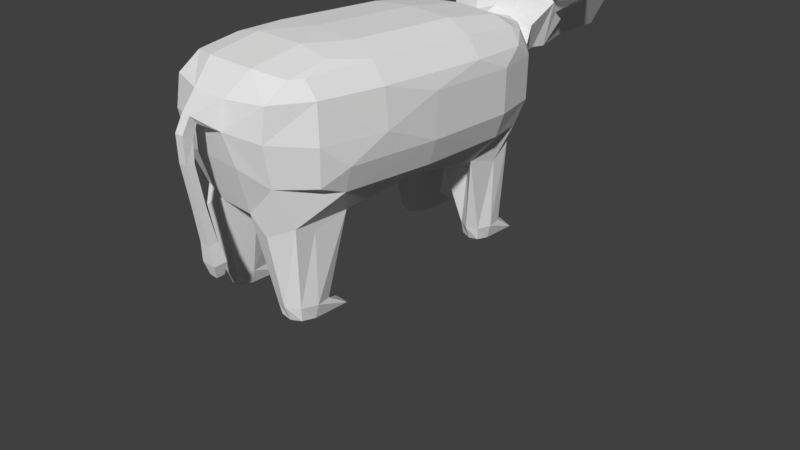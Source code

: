 # Source: cow.blend  (saved by Blender 2.79.0; exported with 4.5.12 LTS)
import bpy
from mathutils import Matrix  # noqa: F401  (used for matrix-valued properties, if any)

bpy.ops.wm.read_factory_settings(use_empty=True)
scene = bpy.context.scene
scene.name = 'Scene'

# ---- collections
col_collection_1 = bpy.data.collections.new('Collection 1'); scene.collection.children.link(col_collection_1)

# ---- materials (node trees are filled in below, after node groups)
mat_material_001 = bpy.data.materials.new('Material.001')
mat_material_001.alpha_threshold = 0.0
mat_material_001.use_transparent_shadow = False
mat_material_001.roughness = 0.5

# ---- material node trees

# ---- world
world_world = bpy.data.worlds.new('World'); scene.world = world_world
world_world.color = (0.05088, 0.05088, 0.05088)
world_world.use_sun_shadow = False
world_world.sun_shadow_jitter_overblur = 0.0
world_world.cycles.sampling_method = 'MANUAL'

# ---- cameras
cam_camera = bpy.data.cameras.new('Camera')
cam_camera.clip_end = 100.0
cam_camera.lens = 35.0
cam_camera.sensor_width = 32.0
cam_camera.sensor_height = 18.0
cam_camera.ortho_scale = 7.314
cam_camera.dof.focus_distance = 0.0
cam_camera.dof.aperture_fstop = 128.0

# ---- meshes
me_cube_001 = bpy.data.meshes.new('Cube.001')
me_cube_001.from_pydata([(-0.2788, -0.9007, 1.073), (-0.5482, -0.7588, 0.3346), (-0.1824, -0.826, 0.3503), (-0.5476, -0.4359, 0.2859), (-0.1818, -0.4438, 0.1771), (0.4265, 0.9771, 2.045), (-0.5648, -0.8414, 0.892), (-0.704, -0.6606, 0.8515), (-0.7758, -0.3114, 0.846), (-0.704, -0.5165, 0.6929), (-0.1902, -0.9118, 1.957), (-0.5412, -0.8592, 1.988), (-0.2545, -0.7921, 2.292), (-0.5492, -0.7384, 2.233), (-0.2552, -0.5215, 2.462), (-0.4273, -0.3114, 2.462), (-0.5412, -0.5165, 2.366), (-0.649, -0.3106, 2.292), (-0.605, -0.6703, 2.233), (-0.7758, -0.3114, 1.994), (-0.704, -0.6606, 1.988), (-0.1818, 0.4438, 0.1771), (-0.5476, 0.4359, 0.2859), (-0.704, 0.5165, 0.6929), (-0.7758, 0.5215, 1.077), (-0.649, 0.7921, 1.078), (-0.605, 0.7384, 0.6822), (-0.4273, 0.947, 1.077), (-0.2552, 0.947, 0.846), (-0.4231, 0.8592, 0.6929), (-0.2225, 0.8021, 0.4168), (-0.5048, 0.7458, 0.3793), (-0.4273, 0.3114, 2.462), (-0.4231, 0.6606, 2.366), (-0.4231, 0.8592, 2.147), (-0.2001, 0.9666, 2.133), (-0.4273, 0.947, 1.763), (-0.649, 0.7921, 1.762), (-0.605, 0.7384, 2.158), (-0.7758, 0.5215, 1.763), (-0.7758, 0.3114, 1.994), (-0.704, 0.5165, 2.147), (-0.649, 0.3106, 2.292), (-0.605, 0.6703, 2.233), (0.1818, -0.4438, 0.1771), (0.5476, -0.4359, 0.2859), (0.704, -0.5165, 0.6929), (0.7758, -0.5215, 1.077), (0.704, -0.6606, 0.8515), (0.5175, -0.8414, 0.892), (0.2315, -0.9007, 1.073), (0.1824, -0.826, 0.3503), (0.5482, -0.7399, 0.266), (0.4273, -0.3114, 2.462), (0.2552, -0.5215, 2.462), (0.5412, -0.5165, 2.366), (0.2545, -0.7921, 2.292), (0.5492, -0.7384, 2.233), (0.1784, -0.9118, 1.957), (0.5412, -0.8592, 1.988), (0.704, -0.6606, 1.988), (0.7758, -0.3114, 1.994), (0.649, -0.3106, 2.292), (0.605, -0.6703, 2.233), (0.1818, 0.4438, 0.1771), (0.5476, 0.4359, 0.2859), (0.1824, 0.7907, 0.3616), (0.5285, 0.7458, 0.411), (0.2552, 0.947, 0.846), (0.4273, 0.947, 1.077), (0.5412, 0.8592, 0.8515), (0.649, 0.7921, 1.078), (0.605, 0.7384, 0.6822), (0.7758, 0.5215, 1.077), (0.704, 0.5165, 0.6929), (0.4273, 0.3114, 2.462), (0.4231, 0.6606, 2.366), (0.649, 0.3106, 2.292), (0.605, 0.6703, 2.233), (0.7758, 0.3114, 1.994), (0.7758, 0.5215, 1.763), (0.704, 0.6606, 1.988), (0.649, 0.7921, 1.762), (0.605, 0.7384, 2.158), (0.4273, 0.947, 1.763), (0.1765, 0.9666, 2.133), (0.4231, 0.8592, 2.147), (-0.2558, -7.451e-09, 0.331), (-0.5495, -7.451e-09, 0.4334), (-0.7344, -7.451e-09, 0.6817), (-0.8106, -7.451e-09, 1.076), (-0.2039, -0.9364, 1.55), (-0.5732, -0.878, 1.504), (-0.7344, -0.6708, 1.42), (-0.8106, -0.3123, 1.42), (-0.3709, 1.017, 1.404), (-0.8106, 0.3123, 1.42), (-3.608e-09, 0.3123, 2.509), (-3.608e-09, 0.6708, 2.407), (-3.608e-09, 0.8964, 2.158), (-0.2666, 1.006, 2.395), (0.2047, 1.018, 1.422), (0.2558, -7.451e-09, 0.331), (0.5495, -7.451e-09, 0.4334), (0.7344, -7.451e-09, 0.6817), (0.8106, -7.451e-09, 1.076), (0.8106, -7.451e-09, 1.764), (0.1685, -0.9364, 1.55), (0.5259, -0.878, 1.504), (0.7344, -0.6708, 1.42), (0.8106, -0.3123, 1.42), (-3.608e-09, -0.3123, 2.509), (0.001142, 0.9786, 2.24), (-0.5938, 1.047, 2.371), (0.3033, 1.097, 1.605), (0.5682, 1.048, 2.407), (0.2423, 1.006, 2.395), (-0.4746, 1.096, 1.581), (0.005341, 1.022, 2.539), (-0.05449, 1.081, 1.553), (-0.5484, 1.092, 2.256), (-0.4134, 1.128, 1.645), (0.525, 1.101, 2.22), (0.3367, 1.067, 2.623), (0.3884, 1.128, 1.645), (-0.371, 1.051, 2.577), (0.01496, 1.05, 2.836), (0.01496, 1.154, 1.432), (-0.558, 1.33, 2.285), (-0.4134, 1.28, 1.764), (0.5096, 1.332, 2.282), (0.3526, 1.279, 2.719), (0.3884, 1.28, 1.764), (-0.3685, 1.298, 2.737), (0.01496, 1.276, 2.975), (0.01496, 1.293, 1.542), (-0.499, 1.672, 2.272), (-0.3474, 1.636, 1.755), (0.443, 1.672, 2.272), (0.3217, 1.641, 2.597), (0.3231, 1.636, 1.755), (-0.346, 1.641, 2.597), (0.01081, 1.681, 2.759), (0.01081, 1.638, 1.567), (-0.2348, 1.844, 2.202), (-0.1652, 1.828, 1.964), (0.1979, 1.844, 2.202), (0.1422, 1.83, 2.35), (0.1428, 1.828, 1.964), (-0.1646, 1.83, 2.35), (-0.0006459, 1.849, 2.425), (-0.0006459, 1.829, 1.877), (0.8539, 1.025, 2.534), (0.7451, 0.9692, 2.792), (-0.7567, 0.9519, 2.817), (-0.894, 1.007, 2.559), (0.8539, 1.17, 2.63), (0.7451, 1.126, 2.903), (-0.7567, 1.109, 2.929), (-0.894, 1.153, 2.655), (0.9048, 0.9763, 3.037), (0.8081, 0.9283, 3.268), (-0.8021, 0.9085, 3.296), (-0.9241, 0.9566, 3.066), (0.9048, 1.107, 3.124), (0.8081, 1.066, 3.365), (-0.8021, 1.047, 3.394), (-0.9241, 1.087, 3.153), (0.5238, 1.047, 2.464), (0.5238, 1.249, 2.602), (-0.5649, 1.246, 2.607), (0.5963, 1.181, 2.356), (-0.6564, 1.178, 2.361), (-0.4734, 1.112, 2.715), (0.7995, 0.9717, 2.646), (-0.7979, 0.9646, 2.642), (0.7995, 1.173, 2.784), (-0.8254, 1.156, 2.809), (0.8721, 1.106, 2.538), (-0.9168, 1.089, 2.563), (0.6976, 1.048, 2.865), (-0.7339, 1.022, 2.917), (-0.6195, 1.159, 2.783), (-0.6885, 0.9994, 2.625), (0.6335, 1.038, 2.706), (0.6335, 1.121, 2.765), (0.7073, 1.214, 2.495), (0.7073, 1.068, 2.399), (-0.7617, 1.028, 2.487), (-0.7568, 1.204, 2.509), (0.8569, 0.9415, 3.174), (-0.8626, 0.9217, 3.203), (0.8569, 1.093, 3.278), (-0.8626, 1.073, 3.307), (0.9113, 1.042, 3.093), (-0.9312, 1.022, 3.122), (0.8025, 0.9921, 3.359), (-0.794, 0.9723, 3.387), (0.9068, 1.137, 2.894), (0.9068, 0.9909, 2.798), (0.798, 1.092, 3.168), (0.798, 0.9355, 3.056), (-0.7985, 1.072, 3.197), (-0.7985, 0.9157, 3.085), (-0.9357, 0.9711, 2.827), (-0.9357, 1.117, 2.923), (0.7799, 1.005, 3.156), (-0.8671, 0.9182, 2.939), (-0.8671, 1.12, 3.077), (-0.9586, 1.052, 2.831), (-0.7756, 0.9857, 3.185), (0.8524, 0.938, 2.91), (0.8584, 1.01, 3.308), (-0.8611, 0.9901, 3.337), (-0.7796, 1.139, 2.417), (0.6528, 1.217, 2.649), (-0.6882, 1.207, 2.663), (0.6528, 1.015, 2.511), (0.7254, 1.149, 2.403), (0.925, 1.072, 2.802), (0.8524, 1.14, 3.048), (-0.5967, 1.073, 2.771), (-0.3037, -0.7381, -1.182), (-0.3027, -0.437, -1.213), (-0.4948, -0.4255, -1.213), (-0.4987, 0.8392, -1.213), (-0.4948, 0.5543, -1.185), (0.4987, -0.7104, -1.179), (0.4948, -0.4255, -1.213), (0.4948, 0.5543, -1.185), (0.3027, 0.5658, -1.189), (0.4987, 0.8392, -1.213), (0.3037, 0.8668, -1.213), (-0.4987, -0.7104, -1.179), (-0.3027, 0.5658, -1.189), (-0.3037, 0.8668, -1.213), (0.3027, -0.437, -1.213), (0.3037, -0.7381, -1.182), (-0.1274, -0.6568, 0.1799), (-0.3982, -0.519, 0.05473), (-0.5452, 0.6275, 0.1504), (0.5452, -0.6275, 0.1504), (0.3982, 0.519, 0.05473), (0.4018, 0.7653, 0.1812), (0.1274, 0.6568, 0.1799), (-0.5452, -0.6275, 0.1504), (-0.3982, 0.519, 0.05473), (-0.1274, 0.6568, 0.1799), (0.3982, -0.519, 0.05473), (0.1274, -0.6568, 0.1799), (0.5452, 0.6275, 0.1504), (-0.4018, 0.7653, 0.1812), (0.4018, -0.8374, 0.1591), (-0.4018, -0.8374, 0.1591), (-0.2911, -0.6531, -1.213), (-0.3986, -0.421, -1.213), (-0.5089, 0.6311, -1.213), (0.5089, -0.6311, -1.213), (0.3986, 0.5498, -1.211), (0.4014, 0.8633, -1.213), (0.2911, 0.6531, -1.213), (-0.5089, -0.6311, -1.213), (-0.3986, 0.5498, -1.211), (-0.2911, 0.6531, -1.213), (0.3986, -0.421, -1.213), (0.2911, -0.6531, -1.213), (0.5089, 0.6311, -1.213), (-0.4014, 0.8633, -1.213), (0.4014, -0.7345, -1.206), (-0.4014, -0.7345, -1.206), (0.2914, 0.7516, -0.9796), (0.2908, 0.5547, -0.9956), (0.5113, -0.7174, -0.9732), (0.5064, -0.5448, -0.9868), (-0.2908, 0.5547, -0.9956), (-0.2914, 0.7516, -0.9796), (-0.5113, 0.7174, -0.9732), (-0.5064, 0.5448, -0.9868), (0.5064, 0.5448, -0.9868), (-0.2914, -0.7516, -0.9796), (-0.2908, -0.5547, -0.9956), (-0.5064, -0.5448, -0.9868), (0.2908, -0.5547, -0.9956), (0.2914, -0.7516, -0.9796), (0.5113, 0.7174, -0.9732), (-0.5113, -0.7174, -0.9732), (0.3982, -0.519, -0.9937), (-0.5452, -0.6275, -0.9787), (-0.4018, -0.7653, -0.9739), (0.4018, -0.7653, -0.9739), (0.4018, 0.7653, -0.9739), (-0.3982, 0.519, -0.9937), (0.5452, 0.6275, -0.9787), (0.2548, -0.6568, -0.9888), (-0.3982, -0.519, -0.9937), (-0.4018, 0.7653, -0.9739), (-0.2548, -0.6568, -0.9888), (0.3982, 0.519, -0.9937), (-0.4, -0.6421, -1.213), (-0.4, 0.6421, -1.213), (0.4, 0.6421, -1.213), (0.4, -0.6421, -1.213), (0.2548, 0.6568, -0.9888), (0.5452, -0.6275, -0.9787), (-0.2548, 0.6568, -0.9888), (-0.5452, 0.6275, -0.9787), (-0.06938, -0.9983, 1.636), (0.02524, -0.9983, 1.636), (0.03759, -1.034, 1.764), (-0.05685, -1.034, 1.764), (-0.06938, -1.024, 1.45), (0.02524, -1.024, 1.45), (0.03759, -1.078, 1.531), (-0.05685, -1.078, 1.531), (-0.06131, -1.032, 1.137), (0.03331, -1.032, 1.137), (0.03759, -1.076, 1.141), (-0.05685, -1.076, 1.141), (-0.06131, -0.9973, 0.5097), (0.03331, -0.9973, 0.5097), (0.03759, -1.039, 0.4638), (-0.05685, -1.039, 0.4638), (-0.06946, -0.9597, -0.01407), (0.04074, -0.9597, -0.01407), (0.04572, -1.013, -0.03265), (-0.06426, -1.013, -0.03265), (-0.09241, -0.9289, -0.33), (0.06166, -0.9289, -0.33), (0.06865, -1.004, -0.3413), (-0.08516, -1.004, -0.3413), (-0.06076, -0.938, -0.5366), (0.03281, -0.938, -0.5366), (0.03705, -0.9839, -0.5435), (-0.05636, -0.9839, -0.5435)], [], [(110, 61, 60, 109), (32, 15, 111, 97), (95, 27, 36), (4, 87, 102, 44), (238, 4, 44, 249), (8, 9, 7), (90, 8, 94), (16, 17, 18), (23, 22, 88, 89), (56, 54, 14, 12), (17, 16, 15), (89, 8, 90), (40, 41, 39), (49, 52, 46, 48), (60, 59, 108, 109), (103, 65, 74, 104), (70, 71, 72), (53, 55, 62), (69, 68, 101), (81, 82, 83), (69, 101, 84), (19, 17, 42, 40), (47, 48, 46), (85, 5, 115, 116), (82, 80, 73, 71), (53, 54, 55), (31, 26, 29), (45, 248, 44, 102, 103), (22, 246, 21, 87, 88), (102, 64, 242, 65, 103), (59, 57, 56, 58), (57, 55, 54, 56), (6, 0, 91, 92), (6, 1, 253, 2, 0), (95, 117, 119), (72, 67, 70), (109, 47, 110), (107, 50, 49, 108), (82, 81, 80), (81, 78, 77, 79), (78, 76, 75, 77), (77, 75, 53, 62), (111, 53, 75, 97), (105, 47, 46, 104), (79, 77, 62, 61), (29, 28, 30), (86, 83, 82, 84), (70, 69, 71), (74, 73, 105, 104), (112, 85, 116, 118), (28, 27, 95), (41, 40, 42), (61, 106, 79), (35, 100, 113), (97, 75, 76, 98), (54, 53, 111), (70, 67, 243, 66, 68), (41, 38, 37, 39), (38, 34, 36, 37), (99, 112, 35), (36, 35, 113, 95), (101, 68, 28, 95), (20, 19, 94, 93), (20, 18, 17, 19), (17, 15, 32, 42), (42, 32, 33, 43), (33, 32, 97, 98), (94, 8, 7, 93), (18, 13, 16), (15, 16, 14), (90, 24, 23, 89), (37, 36, 27, 25), (244, 64, 21, 247), (3, 245, 1, 7, 9), (87, 4, 239, 3, 88), (78, 83, 86, 76), (15, 14, 111), (112, 99, 85), (106, 110, 105), (5, 85, 84), (67, 72, 74, 65, 250), (98, 76, 86, 99), (74, 72, 71, 73), (84, 82, 71, 69), (85, 86, 84), (80, 79, 106), (59, 60, 63, 57), (63, 60, 61, 62), (105, 73, 80, 106), (62, 55, 63), (52, 49, 50, 51, 252), (52, 241, 45, 46), (49, 48, 109, 108), (63, 55, 57), (38, 43, 33, 34), (40, 39, 96), (35, 34, 99), (41, 42, 43), (26, 31, 240, 22, 23), (68, 66, 30, 28), (29, 26, 25, 27), (26, 23, 24, 25), (29, 30, 251, 31), (35, 36, 34), (13, 18, 20, 11), (87, 21, 64, 102), (16, 13, 12, 14), (13, 11, 10, 12), (92, 11, 20, 93), (39, 37, 25, 24), (6, 7, 1), (7, 6, 92, 93), (299, 267, 235, 263), (0, 2, 51, 50), (117, 95, 113), (9, 8, 89), (119, 117, 121, 127), (35, 112, 118, 100), (5, 101, 114, 115), (122, 124, 132, 130, 171), (118, 116, 123, 126), (114, 119, 127, 124), (100, 118, 126, 125), (115, 114, 124, 122), (116, 115, 122, 168, 123), (117, 113, 120, 121), (113, 100, 125, 120), (132, 135, 143, 140), (121, 120, 172, 128, 129), (127, 121, 129, 135), (126, 123, 131, 134), (180, 184, 153), (221, 182, 158, 181), (124, 127, 135, 132), (125, 126, 134, 133, 173), (136, 141, 149, 144), (133, 134, 142, 141), (130, 132, 140, 138), (129, 128, 136, 137), (135, 129, 137, 143), (134, 131, 139, 142), (128, 141, 136), (131, 169, 130, 139), (150, 147, 146, 148, 151, 145, 144, 149), (139, 138, 146, 147), (140, 143, 151, 148), (141, 142, 150, 149), (138, 140, 148, 146), (137, 136, 144, 145), (143, 137, 145, 151), (142, 139, 147, 150), (220, 200, 165, 192), (219, 198, 164, 194), (218, 186, 156, 178), (175, 183, 154), (217, 187, 152, 174), (216, 189, 159, 177), (215, 185, 157, 176), (214, 188, 155, 179), (213, 197, 166, 193), (212, 194, 164, 192), (211, 199, 160, 190), (210, 202, 166, 197), (209, 204, 163, 195), (208, 205, 167, 193), (207, 203, 162, 191), (206, 201, 161, 196), (200, 206, 196, 165), (157, 180, 206, 200), (180, 153, 201, 206), (204, 207, 191, 163), (155, 175, 207, 204), (175, 154, 203, 207), (202, 208, 193, 166), (158, 177, 208, 202), (177, 159, 205, 208), (205, 209, 195, 167), (159, 179, 209, 205), (179, 155, 204, 209), (203, 210, 197, 162), (154, 181, 210, 203), (181, 158, 202, 210), (201, 211, 190, 161), (153, 174, 211, 201), (174, 152, 199, 211), (196, 212, 192, 165), (161, 190, 212, 196), (190, 160, 194, 212), (195, 213, 193, 167), (163, 191, 213, 195), (191, 162, 197, 213), (189, 214, 179, 159), (128, 172, 214, 189), (172, 120, 188, 214), (186, 215, 176, 156), (130, 169, 215, 186), (169, 131, 185, 215), (182, 216, 177, 158), (133, 170, 216, 182), (170, 128, 189, 216), (184, 217, 174, 153), (123, 168, 217, 184), (168, 122, 187, 217), (188, 183, 175), (188, 175, 155), (120, 125, 183, 188), (187, 218, 178, 152), (122, 171, 218, 187), (171, 130, 186, 218), (199, 219, 194, 160), (152, 178, 219, 199), (178, 156, 198, 219), (198, 220, 192, 164), (156, 176, 220, 198), (176, 157, 200, 220), (183, 221, 181, 154), (125, 173, 221, 183), (173, 133, 182, 221), (185, 184, 180), (185, 180, 157), (131, 123, 184, 185), (114, 101, 119), (88, 3, 9, 89), (94, 19, 40, 96), (96, 24, 90), (28, 29, 27), (34, 33, 98, 99), (80, 81, 79), (43, 38, 41), (46, 45, 103, 104), (69, 70, 68), (24, 96, 39), (48, 47, 109), (111, 14, 54), (106, 61, 110), (110, 47, 105), (95, 119, 101), (5, 84, 101), (83, 78, 81), (86, 85, 99), (90, 94, 96), (265, 293, 282, 236), (258, 297, 271, 230), (52, 252, 289, 272), (22, 240, 305, 277), (254, 296, 279, 222), (31, 251, 295, 276), (262, 291, 277, 226), (64, 244, 302, 271), (269, 288, 285, 233), (264, 286, 273, 228), (51, 249, 293, 283), (245, 3, 281, 287), (233, 285, 287, 261), (253, 1, 285, 288), (252, 51, 283, 289), (4, 238, 296, 280), (243, 67, 284, 290), (246, 22, 277, 291), (30, 247, 304, 275), (250, 65, 278, 292), (249, 44, 282, 293), (239, 4, 280, 294), (251, 30, 275, 295), (238, 2, 279, 296), (242, 64, 271, 297), (66, 243, 290, 270), (223, 280, 296, 254), (224, 281, 294, 255), (234, 262, 299, 263), (229, 258, 300, 266), (232, 270, 290, 259), (236, 264, 301, 265), (230, 271, 302, 260), (241, 52, 272, 303), (66, 244, 247, 30), (228, 273, 303, 257), (247, 21, 274, 304), (235, 275, 304, 263), (240, 31, 276, 305), (226, 277, 305, 256), (2, 238, 249, 51), (259, 290, 284, 231), (65, 242, 297, 278), (228, 257, 301, 264), (237, 283, 293, 265), (229, 278, 297, 258), (268, 237, 265, 301), (227, 268, 301, 257), (1, 245, 287, 285), (231, 284, 292, 266), (259, 231, 266, 300), (232, 259, 300, 260), (267, 295, 275, 235), (255, 294, 280, 223), (225, 276, 295, 267), (256, 305, 276, 225), (44, 248, 286, 282), (225, 267, 299, 256), (261, 287, 281, 224), (298, 254, 222, 269), (255, 223, 254, 298), (224, 255, 298, 261), (233, 261, 298, 269), (274, 291, 262, 234), (227, 272, 289, 268), (226, 256, 299, 262), (2, 253, 288, 279), (279, 288, 269, 222), (282, 286, 264, 236), (257, 303, 272, 227), (248, 45, 273, 286), (263, 304, 274, 234), (260, 302, 270, 232), (67, 250, 292, 284), (21, 246, 291, 274), (266, 292, 278, 229), (260, 300, 258, 230), (268, 289, 283, 237), (3, 239, 294, 281), (244, 66, 270, 302), (45, 241, 303, 273), (319, 320, 324, 323), (330, 331, 332, 333), (329, 326, 330, 333), (326, 327, 331, 330), (327, 328, 332, 331), (322, 323, 327, 326), (323, 324, 328, 327), (324, 325, 329, 328), (328, 329, 333, 332), (320, 321, 325, 324), (321, 318, 322, 325), (325, 322, 326, 329), (318, 319, 323, 322), (314, 315, 319, 318), (315, 316, 320, 319), (316, 317, 321, 320), (311, 312, 316, 315), (312, 313, 317, 316), (313, 310, 314, 317), (308, 309, 313, 312), (309, 306, 310, 313), (306, 307, 311, 310), (317, 314, 318, 321), (307, 308, 312, 311), (58, 56, 12, 10), (92, 91, 10, 11), (310, 311, 315, 314), (59, 58, 107, 108), (91, 0, 50, 107), (307, 306, 91, 107), (309, 308, 58, 10), (308, 307, 107, 58), (309, 10, 91, 306), (139, 130, 138), (141, 128, 170, 133)])
_uv = me_cube_001.uv_layers.new(name='UVMap')
_uv.uv.foreach_set('vector', [0.1464, 0.7256, 0.1925, 0.717, 0.1913, 0.7648, 0.151, 0.7762, 0.3523, 0.5272, 0.4043, 0.7763, 0.339, 0.7335, 0.3032, 0.577, 0.1689, 0.4728, 0.1588, 0.4615, 0.2019, 0.4773, 0.1651, 0.07373, 0.37, 0.2949, 0.1002, 0.672, 0.09914, 0.01527, 0.2334, 0.4372, 0.2347, 0.423, 0.2365, 0.4307, 0.2369, 0.4396, 0.3253, 0.9899, 0.2673, 0.9483, 0.2586, 0.9294, 0.3731, 0.2961, 0.3253, 0.1623, 0.3817, 0.1444, 0.3738, 0.841, 0.4268, 0.8457, 0.343, 0.8649, 0.2109, 0.4102, 0.1678, 0.4025, 0.3155, 0.2815, 0.332, 0.2847, 0.2485, 0.7945, 0.2803, 0.7591, 0.3471, 0.7989, 0.2989, 0.8319, 0.4268, 0.8457, 0.3738, 0.841, 0.4043, 0.7763, 0.332, 0.2847, 0.3253, 0.1623, 0.3731, 0.2961, 0.359, 0.4455, 0.3129, 0.4666, 0.296, 0.4438, 0.1297, 0.816, 0.0701, 0.8236, 0.09088, 0.7782, 0.1083, 0.7902, 0.1913, 0.7648, 0.1988, 0.7911, 0.1712, 0.8037, 0.151, 0.7762, 0.04449, 0.6754, 0.006965, 0.5577, 0.04581, 0.5695, 0.06131, 0.6743, 0.06773, 0.5296, 0.07983, 0.5455, 0.04996, 0.5392, 0.268, 0.7181, 0.2378, 0.7472, 0.227, 0.7153, 0.0914, 0.5215, 0.08772, 0.5054, 0.1285, 0.5106, 0.1491, 0.5734, 0.1301, 0.5562, 0.1623, 0.5635, 0.0914, 0.5215, 0.1285, 0.5106, 0.1377, 0.5333, 0.4206, 0.09489, 0.4268, 0.8457, 0.3647, 0.4839, 0.359, 0.4455, 0.1204, 0.7648, 0.1083, 0.7902, 0.09088, 0.7782, 0.3126, 0.6814, 0.3752, 0.6083, 0.4822, 0.7003, 0.3777, 0.7507, 0.1301, 0.5562, 0.1373, 0.5887, 0.07952, 0.5801, 0.07983, 0.5455, 0.268, 0.7181, 0.2803, 0.7591, 0.2378, 0.7472, 0.1291, 0.4325, 0.1659, 0.4327, 0.1387, 0.4513, 0.05625, 0.7929, 0.04958, 0.8274, 0.09914, 0.8429, 0.1002, 0.672, 0.04449, 0.6754, 0.1678, 0.4025, 0.1054, 0.4181, 0.1026, 0.4475, 0.37, 0.2949, 0.3155, 0.2815, 0.1002, 0.672, 0.03855, 0.5048, -0.008297, 0.5227, 0.006965, 0.5577, 0.04449, 0.6754, 0.1988, 0.7911, 0.2175, 0.7749, 0.2485, 0.7945, 0.2292, 0.8166, 0.2175, 0.7749, 0.2378, 0.7472, 0.2803, 0.7591, 0.2485, 0.7945, 0.2291, 0.9055, 0.2161, 0.8747, 0.2378, 0.856, 0.268, 0.8881, 0.2291, 0.9055, 0.1873, 0.9229, 0.1533, 0.9111, 0.1533, 0.8868, 0.2161, 0.8747, 0.2093, 0.4369, 0.1635, 0.442, 0.2489, 0.4069, 0.04996, 0.5392, 0.02964, 0.5269, 0.06773, 0.5296, 0.151, 0.7762, 0.1204, 0.7648, 0.1464, 0.7256, 0.2052, 0.8286, 0.1698, 0.8344, 0.1297, 0.816, 0.1712, 0.8037, 0.1301, 0.5562, 0.1491, 0.5734, 0.1373, 0.5887, 0.1491, 0.5734, 0.1723, 0.5703, 0.2032, 0.6142, 0.1691, 0.6174, 0.1723, 0.5703, 0.1986, 0.563, 0.2416, 0.6051, 0.2032, 0.6142, 0.2032, 0.6142, 0.2416, 0.6051, 0.268, 0.7181, 0.227, 0.7153, 0.339, 0.7335, 0.268, 0.7181, 0.2416, 0.6051, 0.3032, 0.577, 0.1035, 0.6718, 0.1204, 0.7648, 0.09088, 0.7782, 0.06131, 0.6743, 0.1691, 0.6174, 0.2032, 0.6142, 0.227, 0.7153, 0.1925, 0.717, 0.1387, 0.4513, 0.1294, 0.4685, 0.102, 0.4594, 0.1674, 0.5444, 0.1623, 0.5635, 0.1301, 0.5562, 0.1377, 0.5333, 0.06773, 0.5296, 0.0914, 0.5215, 0.07983, 0.5455, 0.04581, 0.5695, 0.07952, 0.5801, 0.1035, 0.6718, 0.06131, 0.6743, 0.7028, 0.7948, 0.73, 0.7273, 0.6476, 0.7138, 0.6105, 0.8014, 0.1294, 0.4685, 0.1588, 0.4615, 0.1689, 0.4728, 0.3129, 0.4666, 0.359, 0.4455, 0.3647, 0.4839, 0.1925, 0.717, 0.1674, 0.6677, 0.1691, 0.6174, 0.7421, 0.8661, 0.6633, 0.8935, 0.6796, 0.994, 0.3032, 0.577, 0.2416, 0.6051, 0.1986, 0.563, 0.2413, 0.5348, 0.2803, 0.7591, 0.268, 0.7181, 0.339, 0.7335, 0.06773, 0.5296, 0.02964, 0.5269, 0.01731, 0.5093, 0.05689, 0.4937, 0.08772, 0.5054, 0.3129, 0.4666, 0.2645, 0.4755, 0.2375, 0.4609, 0.296, 0.4438, 0.2645, 0.4755, 0.2338, 0.4878, 0.2019, 0.4773, 0.2375, 0.4609, 0.248, 0.6829, 0.2481, 0.7427, 0.2336, 0.7339, 0.1425, 0.546, 0.1533, 0.6801, 0.002141, 0.6785, 0.2093, 0.4369, 0.1285, 0.5106, 0.08772, 0.5054, 0.1294, 0.4685, 0.1689, 0.4728, 0.3388, 0.8877, 0.4206, 0.9225, 0.3817, 0.972, 0.304, 0.9131, 0.3388, 0.8877, 0.343, 0.8649, 0.4268, 0.8457, 0.4206, 0.9225, 0.4268, 0.8457, 0.4043, 0.7763, 0.3523, 0.5272, 0.3647, 0.4839, 0.3647, 0.4839, 0.3523, 0.5272, 0.2763, 0.4992, 0.2802, 0.4785, 0.2763, 0.4992, 0.3523, 0.5272, 0.3032, 0.577, 0.2413, 0.5348, 0.3817, 0.972, 0.3253, 0.9899, 0.2586, 0.9294, 0.304, 0.9131, 0.343, 0.8649, 0.3274, 0.8604, 0.3738, 0.841, 0.4043, 0.7763, 0.3738, 0.841, 0.3471, 0.7989, 0.3731, 0.2961, 0.2487, 0.4176, 0.2109, 0.4102, 0.332, 0.2847, 0.2375, 0.4609, 0.2019, 0.4773, 0.1588, 0.4615, 0.1931, 0.4422, 0.04494, 0.4872, 0.03855, 0.5048, 0.1026, 0.4475, 0.07616, 0.4595, 0.2227, 0.9533, 0.1794, 0.9366, 0.1873, 0.9229, 0.2586, 0.9294, 0.2673, 0.9483, 0.37, 0.2949, 0.1651, 0.07373, 0.164, 0.1049, 0.2227, 0.1257, 0.3155, 0.2815, 0.1723, 0.5703, 0.1623, 0.5635, 0.1674, 0.5444, 0.1986, 0.563, 0.4043, 0.7763, 0.3471, 0.7989, 0.339, 0.7335, 0.2481, 0.7427, 0.248, 0.6829, 0.2608, 0.7339, 0.1674, 0.6677, 0.1464, 0.7256, 0.1035, 0.6718, 0.3752, 0.6083, 0.3126, 0.6814, 0.3231, 0.5495, 0.02964, 0.5269, 0.04996, 0.5392, 0.04581, 0.5695, 0.006965, 0.5577, -0.003675, 0.5313, 0.2413, 0.5348, 0.1986, 0.563, 0.1674, 0.5444, 0.1992, 0.5165, 0.04581, 0.5695, 0.04996, 0.5392, 0.07983, 0.5455, 0.07952, 0.5801, 0.1377, 0.5333, 0.1301, 0.5562, 0.07983, 0.5455, 0.0914, 0.5215, 0.1765, 0.5237, 0.1674, 0.5444, 0.1377, 0.5333, 0.1373, 0.5887, 0.1691, 0.6174, 0.1674, 0.6677, 0.1988, 0.7911, 0.1913, 0.7648, 0.2151, 0.7654, 0.2175, 0.7749, 0.2151, 0.7654, 0.1913, 0.7648, 0.1925, 0.717, 0.227, 0.7153, 0.1035, 0.6718, 0.07952, 0.5801, 0.1373, 0.5887, 0.1674, 0.6677, 0.227, 0.7153, 0.2378, 0.7472, 0.2151, 0.7654, 0.0701, 0.8236, 0.1297, 0.816, 0.1698, 0.8344, 0.117, 0.855, 0.07727, 0.8431, 0.0701, 0.8236, 0.05245, 0.819, 0.05625, 0.7929, 0.09088, 0.7782, 0.1297, 0.816, 0.1083, 0.7902, 0.151, 0.7762, 0.1712, 0.8037, 0.2151, 0.7654, 0.2378, 0.7472, 0.2175, 0.7749, 0.2645, 0.4755, 0.2802, 0.4785, 0.2763, 0.4992, 0.2338, 0.4878, 0.359, 0.4455, 0.296, 0.4438, 0.3281, 0.408, 0.2039, 0.5002, 0.2338, 0.4878, 0.1992, 0.5165, 0.3129, 0.4666, 0.3647, 0.4839, 0.2802, 0.4785, 0.1659, 0.4327, 0.1291, 0.4325, 0.1214, 0.415, 0.1678, 0.4025, 0.2109, 0.4102, 0.08772, 0.5054, 0.05689, 0.4937, 0.102, 0.4594, 0.1294, 0.4685, 0.1387, 0.4513, 0.1659, 0.4327, 0.1931, 0.4422, 0.1588, 0.4615, 0.1659, 0.4327, 0.2109, 0.4102, 0.2487, 0.4176, 0.1931, 0.4422, 0.1387, 0.4513, 0.102, 0.4594, 0.09859, 0.4361, 0.1291, 0.4325, 0.2039, 0.5002, 0.2019, 0.4773, 0.2338, 0.4878, 0.3274, 0.8604, 0.343, 0.8649, 0.3388, 0.8877, 0.296, 0.8705, 0.37, 0.2949, 0.1026, 0.4475, 0.03855, 0.5048, 0.1002, 0.672, 0.3738, 0.841, 0.3274, 0.8604, 0.2989, 0.8319, 0.3471, 0.7989, 0.3274, 0.8604, 0.296, 0.8705, 0.2621, 0.8429, 0.2989, 0.8319, 0.268, 0.8881, 0.296, 0.8705, 0.3388, 0.8877, 0.304, 0.9131, 0.296, 0.4438, 0.2375, 0.4609, 0.1931, 0.4422, 0.2487, 0.4176, 0.2291, 0.9055, 0.2586, 0.9294, 0.1873, 0.9229, 0.2586, 0.9294, 0.2291, 0.9055, 0.268, 0.8881, 0.304, 0.9131, 0.6354, 0.2589, 0.597, 0.2593, 0.5697, 0.2563, 0.5951, 0.2556, 0.2161, 0.8747, 0.1533, 0.8868, 0.117, 0.855, 0.1698, 0.8344, 0.1635, 0.442, 0.2093, 0.4369, 0.002141, 0.6785, 0.2673, 0.1207, 0.3253, 0.1623, 0.332, 0.2847, 0.2489, 0.4069, 0.1635, 0.442, 0.1686, 0.4191, 0.2722, 0.3826, 0.7421, 0.8661, 0.7028, 0.7948, 0.6105, 0.8014, 0.6633, 0.8935, 0.3752, 0.6083, 0.273, 0.4405, 0.3153, 0.4526, 0.4822, 0.7003, 0.6944, 0.6288, 0.875, 0.6578, 0.8395, 0.6751, 0.6779, 0.6619, 0.6517, 0.6233, 0.6105, 0.8014, 0.6476, 0.7138, 0.5752, 0.6939, 0.5191, 0.8062, 0.3153, 0.4526, 0.2489, 0.4069, 0.2722, 0.3826, 0.336, 0.4644, 0.6633, 0.8935, 0.6105, 0.8014, 0.5191, 0.8062, 0.6101, 0.9287, 0.6351, 0.6125, 0.8893, 0.6801, 0.875, 0.6578, 0.6944, 0.6288, 0.6476, 0.7138, 0.6351, 0.6125, 0.6944, 0.6288, 0.6187, 0.6277, 0.5752, 0.6939, 0.9185, 0.929, 0.6796, 0.994, 0.7129, 0.97, 0.8969, 0.9083, 0.6796, 0.994, 0.6633, 0.8935, 0.6101, 0.9287, 0.7129, 0.97, 0.8395, 0.6751, 0.9169, 0.7723, 0.9095, 0.7748, 0.8457, 0.7118, 0.8969, 0.9083, 0.7129, 0.97, 0.6824, 0.9905, 0.7016, 0.9434, 0.8589, 0.8966, 0.9507, 0.7689, 0.8969, 0.9083, 0.8589, 0.8966, 0.9169, 0.7723, 0.6363, 0.7534, 0.6924, 0.6412, 0.6642, 0.6576, 0.5936, 0.7581, 0.7444, 0.1548, 0.7301, 0.1206, 0.75, 0.1503, 0.7048, 0.1202, 0.6978, 0.09846, 0.7338, 0.1083, 0.7337, 0.1107, 0.875, 0.6578, 0.9507, 0.7689, 0.9169, 0.7723, 0.8395, 0.6751, 0.7273, 0.876, 0.6363, 0.7534, 0.5936, 0.7581, 0.6759, 0.8565, 0.6869, 0.9044, 0.5797, 0.2672, 0.5713, 0.2654, 0.5772, 0.2613, 0.581, 0.2621, 0.6759, 0.8565, 0.5936, 0.7581, 0.6601, 0.7542, 0.7168, 0.8272, 0.6779, 0.6619, 0.8395, 0.6751, 0.8457, 0.7118, 0.6845, 0.7021, 0.8589, 0.8966, 0.7016, 0.9434, 0.702, 0.9018, 0.8585, 0.8578, 0.9169, 0.7723, 0.8589, 0.8966, 0.8585, 0.8578, 0.9095, 0.7748, 0.5936, 0.7581, 0.6642, 0.6576, 0.7042, 0.6822, 0.6601, 0.7542, 0.7016, 0.9434, 0.5997, 0.8799, 0.702, 0.9018, 0.9016, 0.29, 0.9695, 0.374, 0.9666, 0.4717, 0.5592, 0.4073, 0.5751, 0.2588, 0.5768, 0.2564, 0.5804, 0.2552, 0.5865, 0.2555, 0.5889, 0.2576, 0.5869, 0.2605, 0.581, 0.2621, 0.5772, 0.2613, 0.5702, 0.2535, 0.5783, 0.2508, 0.5804, 0.2552, 0.5768, 0.2564, 0.5915, 0.2516, 0.5967, 0.2567, 0.5889, 0.2576, 0.5865, 0.2555, 0.5713, 0.2654, 0.5666, 0.2594, 0.5751, 0.2588, 0.5772, 0.2613, 0.5783, 0.2508, 0.5915, 0.2516, 0.5865, 0.2555, 0.5804, 0.2552, 0.5925, 0.2636, 0.5797, 0.2672, 0.581, 0.2621, 0.5869, 0.2605, 0.5967, 0.2567, 0.5925, 0.2636, 0.5869, 0.2605, 0.5889, 0.2576, 0.5666, 0.2594, 0.5702, 0.2535, 0.5768, 0.2564, 0.5751, 0.2588, 0.75, 0.1585, 0.7501, 0.1582, 0.7501, 0.1582, 0.7501, 0.1582, 0.7526, 0.1597, 0.7508, 0.1597, 0.7502, 0.1583, 0.7502, 0.1583, 0.858, 0.1971, 0.805, 0.2489, 0.7623, 0.1782, 0.7791, 0.1711, 0.7443, 0.1215, 0.7396, 0.1355, 0.7354, 0.1152, 0.8004, 0.1036, 0.8669, 0.1476, 0.7804, 0.1581, 0.7642, 0.1466, 0.7293, 0.07062, 0.774, 0.07677, 0.7466, 0.1013, 0.7363, 0.103, 0.696, 0.232, 0.7097, 0.1514, 0.7454, 0.1591, 0.7458, 0.1685, 0.7854, 0.1029, 0.7712, 0.1284, 0.752, 0.1134, 0.7536, 0.1072, 0.737, 0.1096, 0.737, 0.1096, 0.737, 0.1096, 0.737, 0.1096, 0.7501, 0.1582, 0.7502, 0.1583, 0.7502, 0.1583, 0.7501, 0.1582, 0.7509, 0.1575, 0.7528, 0.1582, 0.7504, 0.1582, 0.7501, 0.1582, 0.737, 0.1096, 0.737, 0.1096, 0.737, 0.1096, 0.737, 0.1096, 0.7389, 0.1091, 0.7388, 0.1101, 0.7372, 0.1097, 0.7372, 0.1096, 0.737, 0.1094, 0.7378, 0.1088, 0.7371, 0.1095, 0.737, 0.1096, 0.7374, 0.1102, 0.737, 0.1098, 0.737, 0.1096, 0.7371, 0.1096, 0.7501, 0.1582, 0.7502, 0.158, 0.7501, 0.1582, 0.7501, 0.1582, 0.7501, 0.1582, 0.7501, 0.1582, 0.7501, 0.1582, 0.7501, 0.1582, 0.7454, 0.1591, 0.7444, 0.1548, 0.7501, 0.1582, 0.7501, 0.1582, 0.7444, 0.1548, 0.75, 0.1503, 0.7502, 0.158, 0.7501, 0.1582, 0.9488, 0.1497, 0.8178, 0.2016, 0.5642, 0.1297, 0.7152, 0.1003, 0.752, 0.1134, 0.7443, 0.1215, 0.7374, 0.1102, 0.7388, 0.1101, 0.7443, 0.1215, 0.7354, 0.1152, 0.737, 0.1098, 0.7374, 0.1102, 0.737, 0.1096, 0.737, 0.1094, 0.737, 0.1096, 0.737, 0.1096, 0.7338, 0.1083, 0.7363, 0.103, 0.737, 0.1094, 0.737, 0.1096, 0.7363, 0.103, 0.7466, 0.1013, 0.7378, 0.1088, 0.737, 0.1094, 0.7378, 0.1088, 0.7389, 0.1091, 0.7372, 0.1096, 0.7371, 0.1095, 0.7466, 0.1013, 0.7536, 0.1072, 0.7389, 0.1091, 0.7378, 0.1088, 0.7536, 0.1072, 0.752, 0.1134, 0.7388, 0.1101, 0.7389, 0.1091, 0.737, 0.1098, 0.737, 0.1096, 0.737, 0.1096, 0.737, 0.1096, 0.7354, 0.1152, 0.7337, 0.1107, 0.737, 0.1096, 0.737, 0.1098, 0.7337, 0.1107, 0.7338, 0.1083, 0.737, 0.1096, 0.737, 0.1096, 0.7502, 0.158, 0.7509, 0.1575, 0.7501, 0.1582, 0.7501, 0.1582, 0.75, 0.1503, 0.7642, 0.1466, 0.7509, 0.1575, 0.7502, 0.158, 0.7642, 0.1466, 0.7804, 0.1581, 0.7528, 0.1582, 0.7509, 0.1575, 0.7501, 0.1582, 0.7501, 0.1582, 0.7501, 0.1582, 0.7501, 0.1582, 0.7501, 0.1582, 0.7501, 0.1582, 0.7501, 0.1582, 0.7501, 0.1582, 0.7501, 0.1582, 0.7504, 0.1582, 0.7502, 0.1583, 0.7501, 0.1582, 0.7372, 0.1096, 0.737, 0.1096, 0.737, 0.1096, 0.7371, 0.1095, 0.7372, 0.1097, 0.7371, 0.1096, 0.737, 0.1096, 0.7372, 0.1096, 0.7371, 0.1096, 0.737, 0.1096, 0.737, 0.1096, 0.737, 0.1096, 0.774, 0.07677, 0.7854, 0.1029, 0.7536, 0.1072, 0.7466, 0.1013, 0.9048, 0.01661, 0.8438, 0.0994, 0.7854, 0.1029, 0.774, 0.07677, 0.8438, 0.0994, 0.8822, 0.1758, 0.7712, 0.1284, 0.7854, 0.1029, 0.805, 0.2489, 0.696, 0.232, 0.7458, 0.1685, 0.7623, 0.1782, 0.9725, 0.1672, 0.8978, 0.1643, 0.6047, 0.14, 0.5866, 0.08179, 0.6083, 0.2286, 0.5396, 0.1117, 0.7097, 0.1514, 0.696, 0.232, 0.6978, 0.09846, 0.7293, 0.07062, 0.7363, 0.103, 0.7338, 0.1083, 0.5644, 0.06428, 0.7065, -0.000938, 0.7293, 0.07062, 0.6978, 0.09846, 0.7065, -0.000938, 0.9048, 0.01661, 0.774, 0.07677, 0.7293, 0.07062, 0.7301, 0.1206, 0.8004, 0.1036, 0.7642, 0.1466, 0.75, 0.1503, 0.642, -0.00313, 0.8148, 0.02131, 0.8004, 0.1036, 0.7301, 0.1206, 0.8148, 0.02131, 0.9892, 0.01545, 0.8669, 0.1476, 0.8004, 0.1036, 0.7712, 0.1284, 0.7396, 0.1355, 0.7443, 0.1215, 0.7712, 0.1284, 0.7443, 0.1215, 0.752, 0.1134, 0.8822, 0.1758, 0.6984, 0.2435, 0.7396, 0.1355, 0.7712, 0.1284, 0.8669, 0.1476, 0.858, 0.1971, 0.7791, 0.1711, 0.7804, 0.1581, 0.9849, 0.1423, 0.9528, 0.1382, 0.568, 0.04698, 0.5562, 0.04558, 0.9528, 0.1382, 0.9725, 0.1672, 0.5866, 0.08179, 0.568, 0.04698, 0.7528, 0.1582, 0.7526, 0.1597, 0.7502, 0.1583, 0.7504, 0.1582, 0.7804, 0.1581, 0.7791, 0.1711, 0.7526, 0.1597, 0.7528, 0.1582, 0.7791, 0.1711, 0.7623, 0.1782, 0.7508, 0.1597, 0.7526, 0.1597, 0.7508, 0.1597, 0.75, 0.1585, 0.7501, 0.1582, 0.7502, 0.1583, 0.7623, 0.1782, 0.7458, 0.1685, 0.75, 0.1585, 0.7508, 0.1597, 0.7458, 0.1685, 0.7454, 0.1591, 0.7501, 0.1582, 0.75, 0.1585, 0.7396, 0.1355, 0.7048, 0.1202, 0.7337, 0.1107, 0.7354, 0.1152, 0.6984, 0.2435, 0.6536, 0.1577, 0.7048, 0.1202, 0.7396, 0.1355, 0.6536, 0.1577, 0.5644, 0.06428, 0.6978, 0.09846, 0.7048, 0.1202, 0.7097, 0.1514, 0.7301, 0.1206, 0.7444, 0.1548, 0.7097, 0.1514, 0.7444, 0.1548, 0.7454, 0.1591, 0.5396, 0.1117, 0.642, -0.00313, 0.7301, 0.1206, 0.7097, 0.1514, 0.3153, 0.4526, 0.273, 0.4405, 0.2489, 0.4069, 0.3155, 0.2815, 0.2227, 0.1257, 0.2673, 0.1207, 0.332, 0.2847, 0.3817, 0.1444, 0.4206, 0.09489, 0.359, 0.4455, 0.3281, 0.408, 0.3281, 0.408, 0.2487, 0.4176, 0.3731, 0.2961, 0.1294, 0.4685, 0.1387, 0.4513, 0.1588, 0.4615, 0.2338, 0.4878, 0.2763, 0.4992, 0.2413, 0.5348, 0.1992, 0.5165, 0.1373, 0.5887, 0.1491, 0.5734, 0.1691, 0.6174, 0.2802, 0.4785, 0.2645, 0.4755, 0.3129, 0.4666, 0.09088, 0.7782, 0.05625, 0.7929, 0.04449, 0.6754, 0.06131, 0.6743, 0.0914, 0.5215, 0.06773, 0.5296, 0.08772, 0.5054, 0.2487, 0.4176, 0.3281, 0.408, 0.296, 0.4438, 0.1083, 0.7902, 0.1204, 0.7648, 0.151, 0.7762, 0.339, 0.7335, 0.3471, 0.7989, 0.2803, 0.7591, 0.1674, 0.6677, 0.1925, 0.717, 0.1464, 0.7256, 0.1464, 0.7256, 0.1204, 0.7648, 0.1035, 0.6718, 0.2093, 0.4369, 0.2489, 0.4069, 0.273, 0.4405, 0.1515, 0.5359, 0.1377, 0.5333, 0.1285, 0.5106, 0.1623, 0.5635, 0.1723, 0.5703, 0.1491, 0.5734, 0.1674, 0.5444, 0.1765, 0.5237, 0.1992, 0.5165, 0.3731, 0.2961, 0.3817, 0.1444, 0.3281, 0.408, 0.5742, 0.2685, 0.5643, 0.2785, 0.592, 0.2743, 0.6208, 0.2685, 0.6165, 0.2593, 0.607, 0.2569, 0.6594, 0.2595, 0.6579, 0.2718, 0.6444, 0.9467, 0.5917, 0.9018, 0.5947, 0.2802, 0.6321, 0.2769, 0.7439, 0.8867, 0.6762, 0.8306, 0.6853, 0.2654, 0.698, 0.2607, 0.6849, 0.2559, 0.7011, 0.2644, 0.7023, 0.2698, 0.6943, 0.2708, 0.6348, 0.9248, 0.602, 0.8393, 0.611, 0.2632, 0.6527, 0.2668, 0.6587, 0.2594, 0.6668, 0.2545, 0.698, 0.2607, 0.6917, 0.2733, 0.6729, 0.8598, 0.7255, 0.8631, 0.6897, 0.2637, 0.6594, 0.2595, 0.5681, 0.2513, 0.5693, 0.2729, 0.5541, 0.2729, 0.5553, 0.2538, 0.668, 0.2653, 0.64, 0.2716, 0.6701, 0.271, 0.7039, 0.262, 0.5367, 0.9982, 0.5298, 0.9212, 0.5643, 0.2785, 0.5652, 0.2814, 0.606, 0.9043, 0.5401, 0.9683, 0.5859, 0.2743, 0.5984, 0.2792, 0.5553, 0.2538, 0.5541, 0.2729, 0.5418, 0.2719, 0.5455, 0.2501, 0.6885, 0.903, 0.6365, 0.9906, 0.6302, 0.2805, 0.671, 0.2763, 0.5917, 0.9018, 0.5367, 0.9982, 0.5652, 0.2814, 0.5947, 0.2802, 0.706, 0.9046, 0.7574, 0.9036, 0.7011, 0.2644, 0.6683, 0.2627, 0.6473, 0.8552, 0.6059, 0.9495, 0.6155, 0.2625, 0.6564, 0.2657, 0.6562, 0.7861, 0.7439, 0.8867, 0.698, 0.2607, 0.6668, 0.2545, 0.5405, 0.9319, 0.5209, 0.8301, 0.5802, 0.2523, 0.5789, 0.2575, 0.5754, 0.8373, 0.5068, 0.8948, 0.5741, 0.2565, 0.5847, 0.2589, 0.5298, 0.9212, 0.5779, 0.9185, 0.592, 0.2743, 0.5643, 0.2785, 0.6256, 0.8545, 0.706, 0.9046, 0.6683, 0.2627, 0.6164, 0.2673, 0.602, 0.8393, 0.5405, 0.9319, 0.5789, 0.2575, 0.611, 0.2632, 0.7574, 0.9036, 0.7517, 0.9852, 0.7023, 0.2698, 0.7011, 0.2644, 0.5961, 0.8008, 0.6729, 0.8598, 0.6594, 0.2595, 0.607, 0.2569, 0.7154, 0.9393, 0.6473, 0.8552, 0.6564, 0.2657, 0.6885, 0.2667, 0.6265, 0.2568, 0.6683, 0.2627, 0.7011, 0.2644, 0.6849, 0.2559, 0.5412, 0.2634, 0.5859, 0.2743, 0.6164, 0.2673, 0.5773, 0.2601, 0.617, 0.2657, 0.6587, 0.2594, 0.6354, 0.2589, 0.5951, 0.2556, 0.6102, 0.2712, 0.6295, 0.2598, 0.641, 0.259, 0.6192, 0.2542, 0.6973, 0.2621, 0.6885, 0.2667, 0.6564, 0.2657, 0.6702, 0.259, 0.6208, 0.2685, 0.668, 0.2653, 0.6111, 0.2648, 0.5742, 0.2685, 0.6579, 0.2718, 0.6594, 0.2595, 0.6897, 0.2637, 0.6772, 0.2621, 0.6672, 0.8933, 0.6444, 0.9467, 0.6321, 0.2769, 0.6604, 0.2733, 0.05689, 0.4937, 0.04494, 0.4872, 0.07616, 0.4595, 0.102, 0.4594, 0.7039, 0.262, 0.6701, 0.271, 0.6604, 0.2733, 0.6466, 0.2611, 0.5209, 0.8301, 0.5737, 0.8303, 0.6137, 0.2504, 0.5802, 0.2523, 0.5697, 0.2563, 0.5789, 0.2575, 0.5802, 0.2523, 0.5951, 0.2556, 0.6762, 0.8306, 0.6348, 0.9248, 0.6527, 0.2668, 0.6853, 0.2654, 0.6917, 0.2733, 0.698, 0.2607, 0.6853, 0.2654, 0.6739, 0.2622, 0.2339, 0.4502, 0.2334, 0.4372, 0.2369, 0.4396, 0.2368, 0.4535, 0.6702, 0.259, 0.6564, 0.2657, 0.6155, 0.2625, 0.6409, 0.2559, 0.5068, 0.8948, 0.5961, 0.8008, 0.607, 0.2569, 0.5741, 0.2565, 0.7039, 0.262, 0.6466, 0.2611, 0.6111, 0.2648, 0.668, 0.2653, 0.6329, 0.2549, 0.6329, 0.2737, 0.62, 0.2724, 0.6222, 0.2515, 0.582, 0.2675, 0.5741, 0.2565, 0.607, 0.2569, 0.6165, 0.2593, 0.5966, 0.2677, 0.5681, 0.2824, 0.5742, 0.2685, 0.6111, 0.2648, 0.6279, 0.277, 0.5966, 0.2677, 0.6111, 0.2648, 0.6466, 0.2611, 0.6365, 0.9906, 0.606, 0.9043, 0.5984, 0.2792, 0.6302, 0.2805, 0.6409, 0.2559, 0.6155, 0.2625, 0.5847, 0.2589, 0.5982, 0.2552, 0.6596, 0.2594, 0.6432, 0.2552, 0.6192, 0.2542, 0.641, 0.259, 0.6748, 0.2637, 0.6596, 0.2594, 0.641, 0.259, 0.6636, 0.2637, 0.597, 0.2593, 0.611, 0.2632, 0.5789, 0.2575, 0.5697, 0.2563, 0.5773, 0.2601, 0.6164, 0.2673, 0.6683, 0.2627, 0.6265, 0.2568, 0.6268, 0.2622, 0.6527, 0.2668, 0.611, 0.2632, 0.597, 0.2593, 0.6739, 0.2622, 0.6853, 0.2654, 0.6527, 0.2668, 0.6268, 0.2622, 0.5779, 0.9185, 0.6482, 0.8541, 0.64, 0.2716, 0.592, 0.2743, 0.6268, 0.2622, 0.597, 0.2593, 0.6354, 0.2589, 0.6739, 0.2622, 0.6079, 0.2635, 0.5984, 0.2792, 0.5859, 0.2743, 0.5412, 0.2634, 0.6455, 0.2597, 0.6849, 0.2559, 0.6943, 0.2708, 0.6634, 0.2627, 0.5773, 0.2601, 0.6265, 0.2568, 0.6849, 0.2559, 0.6455, 0.2597, 0.5412, 0.2634, 0.5773, 0.2601, 0.6455, 0.2597, 0.6079, 0.2635, 0.6301, 0.2788, 0.6079, 0.2635, 0.6455, 0.2597, 0.6634, 0.2627, 0.6137, 0.2504, 0.6668, 0.2545, 0.6587, 0.2594, 0.617, 0.2657, 0.6583, 0.2536, 0.6623, 0.2725, 0.6471, 0.2737, 0.6452, 0.252, 0.6917, 0.2733, 0.6739, 0.2622, 0.6354, 0.2589, 0.6587, 0.2594, 0.7517, 0.9852, 0.6885, 0.903, 0.671, 0.2763, 0.7023, 0.2698, 0.5835, 0.2719, 0.5693, 0.2729, 0.5681, 0.2513, 0.5807, 0.2532, 0.592, 0.2743, 0.64, 0.2716, 0.668, 0.2653, 0.6208, 0.2685, 0.6466, 0.2611, 0.6604, 0.2733, 0.6321, 0.2769, 0.6279, 0.277, 0.6482, 0.8541, 0.7298, 0.9565, 0.6701, 0.271, 0.64, 0.2716, 0.5951, 0.2556, 0.5802, 0.2523, 0.6137, 0.2504, 0.617, 0.2657, 0.6772, 0.2621, 0.6897, 0.2637, 0.6885, 0.2667, 0.6973, 0.2621, 0.6059, 0.9495, 0.5754, 0.8373, 0.5847, 0.2589, 0.6155, 0.2625, 0.5737, 0.8303, 0.6562, 0.7861, 0.6668, 0.2545, 0.6137, 0.2504, 0.5982, 0.2552, 0.5847, 0.2589, 0.5741, 0.2565, 0.582, 0.2675, 0.6636, 0.2637, 0.641, 0.259, 0.6295, 0.2598, 0.6527, 0.2771, 0.6452, 0.252, 0.6471, 0.2737, 0.6329, 0.2737, 0.6329, 0.2549, 0.5401, 0.9683, 0.6256, 0.8545, 0.6164, 0.2673, 0.5859, 0.2743, 0.7255, 0.8631, 0.7154, 0.9393, 0.6885, 0.2667, 0.6897, 0.2637, 0.7298, 0.9565, 0.6672, 0.8933, 0.6604, 0.2733, 0.6701, 0.271, 0.2349, 0.534, 0.2349, 0.534, 0.2349, 0.534, 0.2349, 0.534, 0.5941, 0.265, 0.5941, 0.2653, 0.5941, 0.2653, 0.5936, 0.2653, 0.5963, 0.2654, 0.5947, 0.2658, 0.5941, 0.265, 0.5936, 0.2653, 0.5947, 0.2658, 0.5932, 0.2641, 0.5941, 0.2653, 0.5941, 0.265, 0.5932, 0.2641, 0.5944, 0.2646, 0.5941, 0.2653, 0.5941, 0.2653, 0.5699, 0.2524, 0.6235, 0.2524, 0.5932, 0.2641, 0.5947, 0.2658, 0.6235, 0.2524, 0.6179, 0.275, 0.5944, 0.2646, 0.5932, 0.2641, 0.6179, 0.275, 0.5679, 0.274, 0.5963, 0.2654, 0.5944, 0.2646, 0.5944, 0.2646, 0.5963, 0.2654, 0.5936, 0.2653, 0.5941, 0.2653, 0.2349, 0.534, 0.2349, 0.534, 0.2349, 0.534, 0.2349, 0.534, 0.2349, 0.534, 0.2349, 0.534, 0.2349, 0.534, 0.2349, 0.534, 0.5679, 0.274, 0.5699, 0.2524, 0.5947, 0.2658, 0.5963, 0.2654, 0.2349, 0.534, 0.2349, 0.534, 0.2349, 0.534, 0.2349, 0.534, 0.2349, 0.534, 0.2349, 0.534, 0.2349, 0.534, 0.2349, 0.534, 0.2349, 0.534, 0.2349, 0.534, 0.2349, 0.534, 0.2349, 0.534, 0.2349, 0.534, 0.2349, 0.534, 0.2349, 0.534, 0.2349, 0.534, 0.2349, 0.534, 0.235, 0.534, 0.2349, 0.534, 0.2349, 0.534, 0.235, 0.534, 0.2348, 0.534, 0.2349, 0.534, 0.2349, 0.534, 0.2348, 0.534, 0.2349, 0.534, 0.2349, 0.534, 0.2349, 0.534, 0.2346, 0.5431, 0.236, 0.5416, 0.2348, 0.534, 0.235, 0.534, 0.236, 0.5416, 0.2351, 0.5343, 0.2349, 0.534, 0.2348, 0.534, 0.2351, 0.5343, 0.2347, 0.5344, 0.2349, 0.534, 0.2349, 0.534, 0.2349, 0.534, 0.2349, 0.534, 0.2349, 0.534, 0.2349, 0.534, 0.2347, 0.5344, 0.2346, 0.5431, 0.235, 0.534, 0.2349, 0.534, 0.2292, 0.8166, 0.2485, 0.7945, 0.2989, 0.8319, 0.2621, 0.8429, 0.268, 0.8881, 0.2378, 0.856, 0.2621, 0.8429, 0.296, 0.8705, 0.2349, 0.534, 0.2349, 0.534, 0.2349, 0.534, 0.2349, 0.534, 0.1988, 0.7911, 0.2292, 0.8166, 0.2052, 0.8286, 0.1712, 0.8037, 0.2378, 0.856, 0.2161, 0.8747, 0.1698, 0.8344, 0.2052, 0.8286, 0.2347, 0.5344, 0.2351, 0.5343, 0.2341, 0.5244, 0.2356, 0.5274, 0.236, 0.5416, 0.2346, 0.5431, 0.2364, 0.5565, 0.2333, 0.5548, 0.2346, 0.5431, 0.2347, 0.5344, 0.2356, 0.5274, 0.2364, 0.5565, 0.236, 0.5416, 0.2333, 0.5548, 0.2341, 0.5244, 0.2351, 0.5343, 0.587, 0.735, 0.6779, 0.6619, 0.6845, 0.7021, 0.6808, 0.4175, 0.8437, 0.2685, 0.9714, 0.3706, 0.8677, 0.4835])
me_cube_001.materials.append(mat_material_001)
me_cube_001.use_remesh_preserve_volume = False
me_cube_001.use_remesh_preserve_attributes = False
me_cube_001.use_mirror_vertex_groups = False
me_cube_001.update()

# ---- objects
ob_cube = bpy.data.objects.new('Cube', me_cube_001)
ob_camera = bpy.data.objects.new('Camera', cam_camera)

# ---- transforms, parenting, visibility, modifiers, constraints
ob_cube.location = (0.0, 0.0, 1.0)
ob_cube.scale = (1.439, 2.298, 0.822)
ob_cube.lineart.crease_threshold = 0.0
ob_camera.location = (7.481, -6.508, 5.344)
ob_camera.rotation_euler = (1.109, 0.0, 0.8149)
ob_camera.lock_rotations_4d = False
ob_camera.empty_display_type = 'ARROWS'
ob_camera.color = (0.0, 0.0, 0.0, 0.0)
ob_camera.display_type = 'WIRE'
ob_camera.lineart.crease_threshold = 0.0

# ---- collection membership
col_collection_1.objects.link(ob_cube)
col_collection_1.objects.link(ob_camera)

# ---- scene / render settings (as saved in the file)
scene.camera = ob_camera
scene.frame_start = 1; scene.frame_end = 250; scene.frame_set(1)
scene.render.engine = 'BLENDER_EEVEE_NEXT'
scene.render.resolution_percentage = 50
scene.render.dither_intensity = 0.0
scene.cycles.use_denoising = False
scene.cycles.samples = 128
scene.cycles.sampling_pattern = 'TABULATED_SOBOL'
scene.cycles.use_adaptive_sampling = False
scene.cycles.use_light_tree = False
scene.cycles.blur_glossy = 0.0
scene.cycles.sample_clamp_indirect = 0.0
scene.view_settings.view_transform = 'Standard'
bpy.context.view_layer.update()

# ---- added for rendering (the .blend has no usable light): sun
light_auto_sun = bpy.data.lights.new('AutoSun', 'SUN')
light_auto_sun.energy = 3.0
light_auto_sun.angle = 0.0523599
ob_auto_sun = bpy.data.objects.new('AutoSun', light_auto_sun)
scene.collection.objects.link(ob_auto_sun)
ob_auto_sun.rotation_euler = (0.872665, 0.174533, 0.523599)
bpy.context.view_layer.update()
